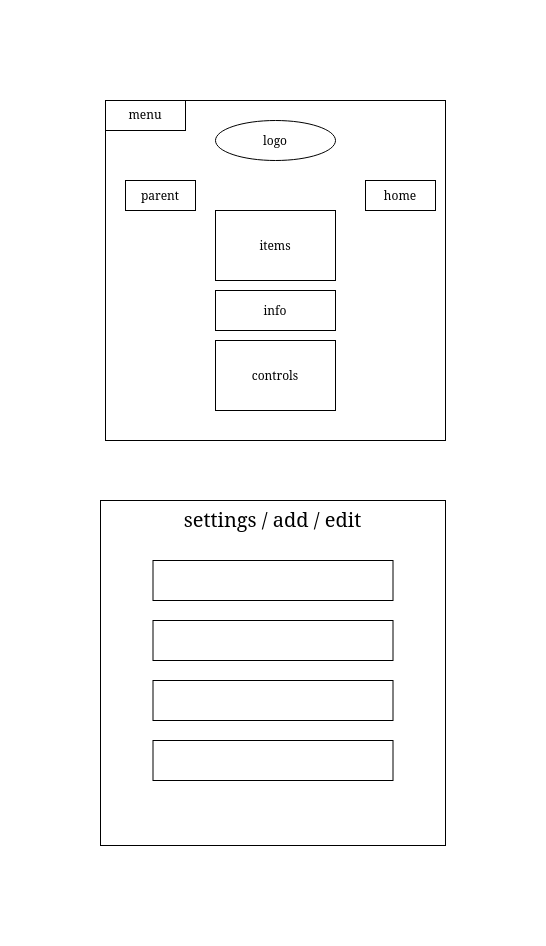

The diagram above was exported from draw.io. Its source (the exported page's mxGraphModel, read from the mxfile embedded in the PNG):
<mxGraphModel dx="673" dy="722" grid="1" gridSize="10" guides="1" tooltips="1" connect="1" arrows="1" fold="1" page="1" pageScale="1" pageWidth="850" pageHeight="1100" math="0" shadow="0">
  <root>
    <mxCell id="0" />
    <mxCell id="1" parent="0" />
    <mxCell id="5l3uOybRW2JUHAWVNTaz-1" value="" style="whiteSpace=wrap;html=1;aspect=fixed;" vertex="1" parent="1">
      <mxGeometry x="70" y="40" width="340" height="340" as="geometry" />
    </mxCell>
    <mxCell id="5l3uOybRW2JUHAWVNTaz-2" value="logo" style="ellipse;whiteSpace=wrap;html=1;" vertex="1" parent="1">
      <mxGeometry x="180" y="60" width="120" height="40" as="geometry" />
    </mxCell>
    <mxCell id="5l3uOybRW2JUHAWVNTaz-3" value="parent" style="rounded=0;whiteSpace=wrap;html=1;" vertex="1" parent="1">
      <mxGeometry x="90" y="120" width="70" height="30" as="geometry" />
    </mxCell>
    <mxCell id="5l3uOybRW2JUHAWVNTaz-4" value="home" style="rounded=0;whiteSpace=wrap;html=1;" vertex="1" parent="1">
      <mxGeometry x="330" y="120" width="70" height="30" as="geometry" />
    </mxCell>
    <mxCell id="5l3uOybRW2JUHAWVNTaz-5" value="items" style="rounded=0;whiteSpace=wrap;html=1;" vertex="1" parent="1">
      <mxGeometry x="180" y="150" width="120" height="70" as="geometry" />
    </mxCell>
    <mxCell id="5l3uOybRW2JUHAWVNTaz-6" value="info" style="rounded=0;whiteSpace=wrap;html=1;" vertex="1" parent="1">
      <mxGeometry x="180" y="230" width="120" height="40" as="geometry" />
    </mxCell>
    <mxCell id="5l3uOybRW2JUHAWVNTaz-8" value="controls" style="rounded=0;whiteSpace=wrap;html=1;" vertex="1" parent="1">
      <mxGeometry x="180" y="280" width="120" height="70" as="geometry" />
    </mxCell>
    <mxCell id="5l3uOybRW2JUHAWVNTaz-18" value="&lt;font style=&quot;font-size: 20px&quot;&gt;settings / add / edit&lt;/font&gt;" style="whiteSpace=wrap;html=1;aspect=fixed;verticalAlign=top;" vertex="1" parent="1">
      <mxGeometry x="65" y="440" width="345" height="345" as="geometry" />
    </mxCell>
    <mxCell id="5l3uOybRW2JUHAWVNTaz-19" value="" style="rounded=0;whiteSpace=wrap;html=1;verticalAlign=top;" vertex="1" parent="1">
      <mxGeometry x="117.5" y="500" width="240" height="40" as="geometry" />
    </mxCell>
    <mxCell id="5l3uOybRW2JUHAWVNTaz-20" value="" style="rounded=0;whiteSpace=wrap;html=1;verticalAlign=top;" vertex="1" parent="1">
      <mxGeometry x="117.5" y="560" width="240" height="40" as="geometry" />
    </mxCell>
    <mxCell id="5l3uOybRW2JUHAWVNTaz-21" value="" style="rounded=0;whiteSpace=wrap;html=1;verticalAlign=top;" vertex="1" parent="1">
      <mxGeometry x="117.5" y="620" width="240" height="40" as="geometry" />
    </mxCell>
    <mxCell id="5l3uOybRW2JUHAWVNTaz-22" value="" style="rounded=0;whiteSpace=wrap;html=1;verticalAlign=top;" vertex="1" parent="1">
      <mxGeometry x="117.5" y="680" width="240" height="40" as="geometry" />
    </mxCell>
    <mxCell id="5l3uOybRW2JUHAWVNTaz-25" value="menu" style="rounded=0;whiteSpace=wrap;html=1;verticalAlign=top;" vertex="1" parent="1">
      <mxGeometry x="70" y="40" width="80" height="30" as="geometry" />
    </mxCell>
  </root>
</mxGraphModel>